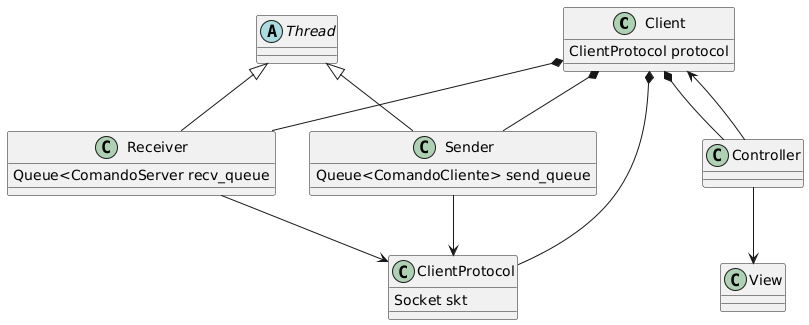

The diagram above was rendered by PlantUML. Its source (embedded in the PNG):
@startuml
class Client{
 ClientProtocol protocol
}

class ClientProtocol{
 Socket skt
}

abstract class Thread{

}

class Sender {
 Queue<ComandoCliente> send_queue
}

class Receiver{
 Queue<ComandoServer recv_queue
}

class View{}

class Controller{}


Client *-- ClientProtocol
Thread <|-- Sender
Thread <|-- Receiver
Sender --> ClientProtocol
Receiver --> ClientProtocol
Client *-- Sender
Client *-- Receiver
Client *-- Controller
Controller --> View
Controller --> Client
@enduml